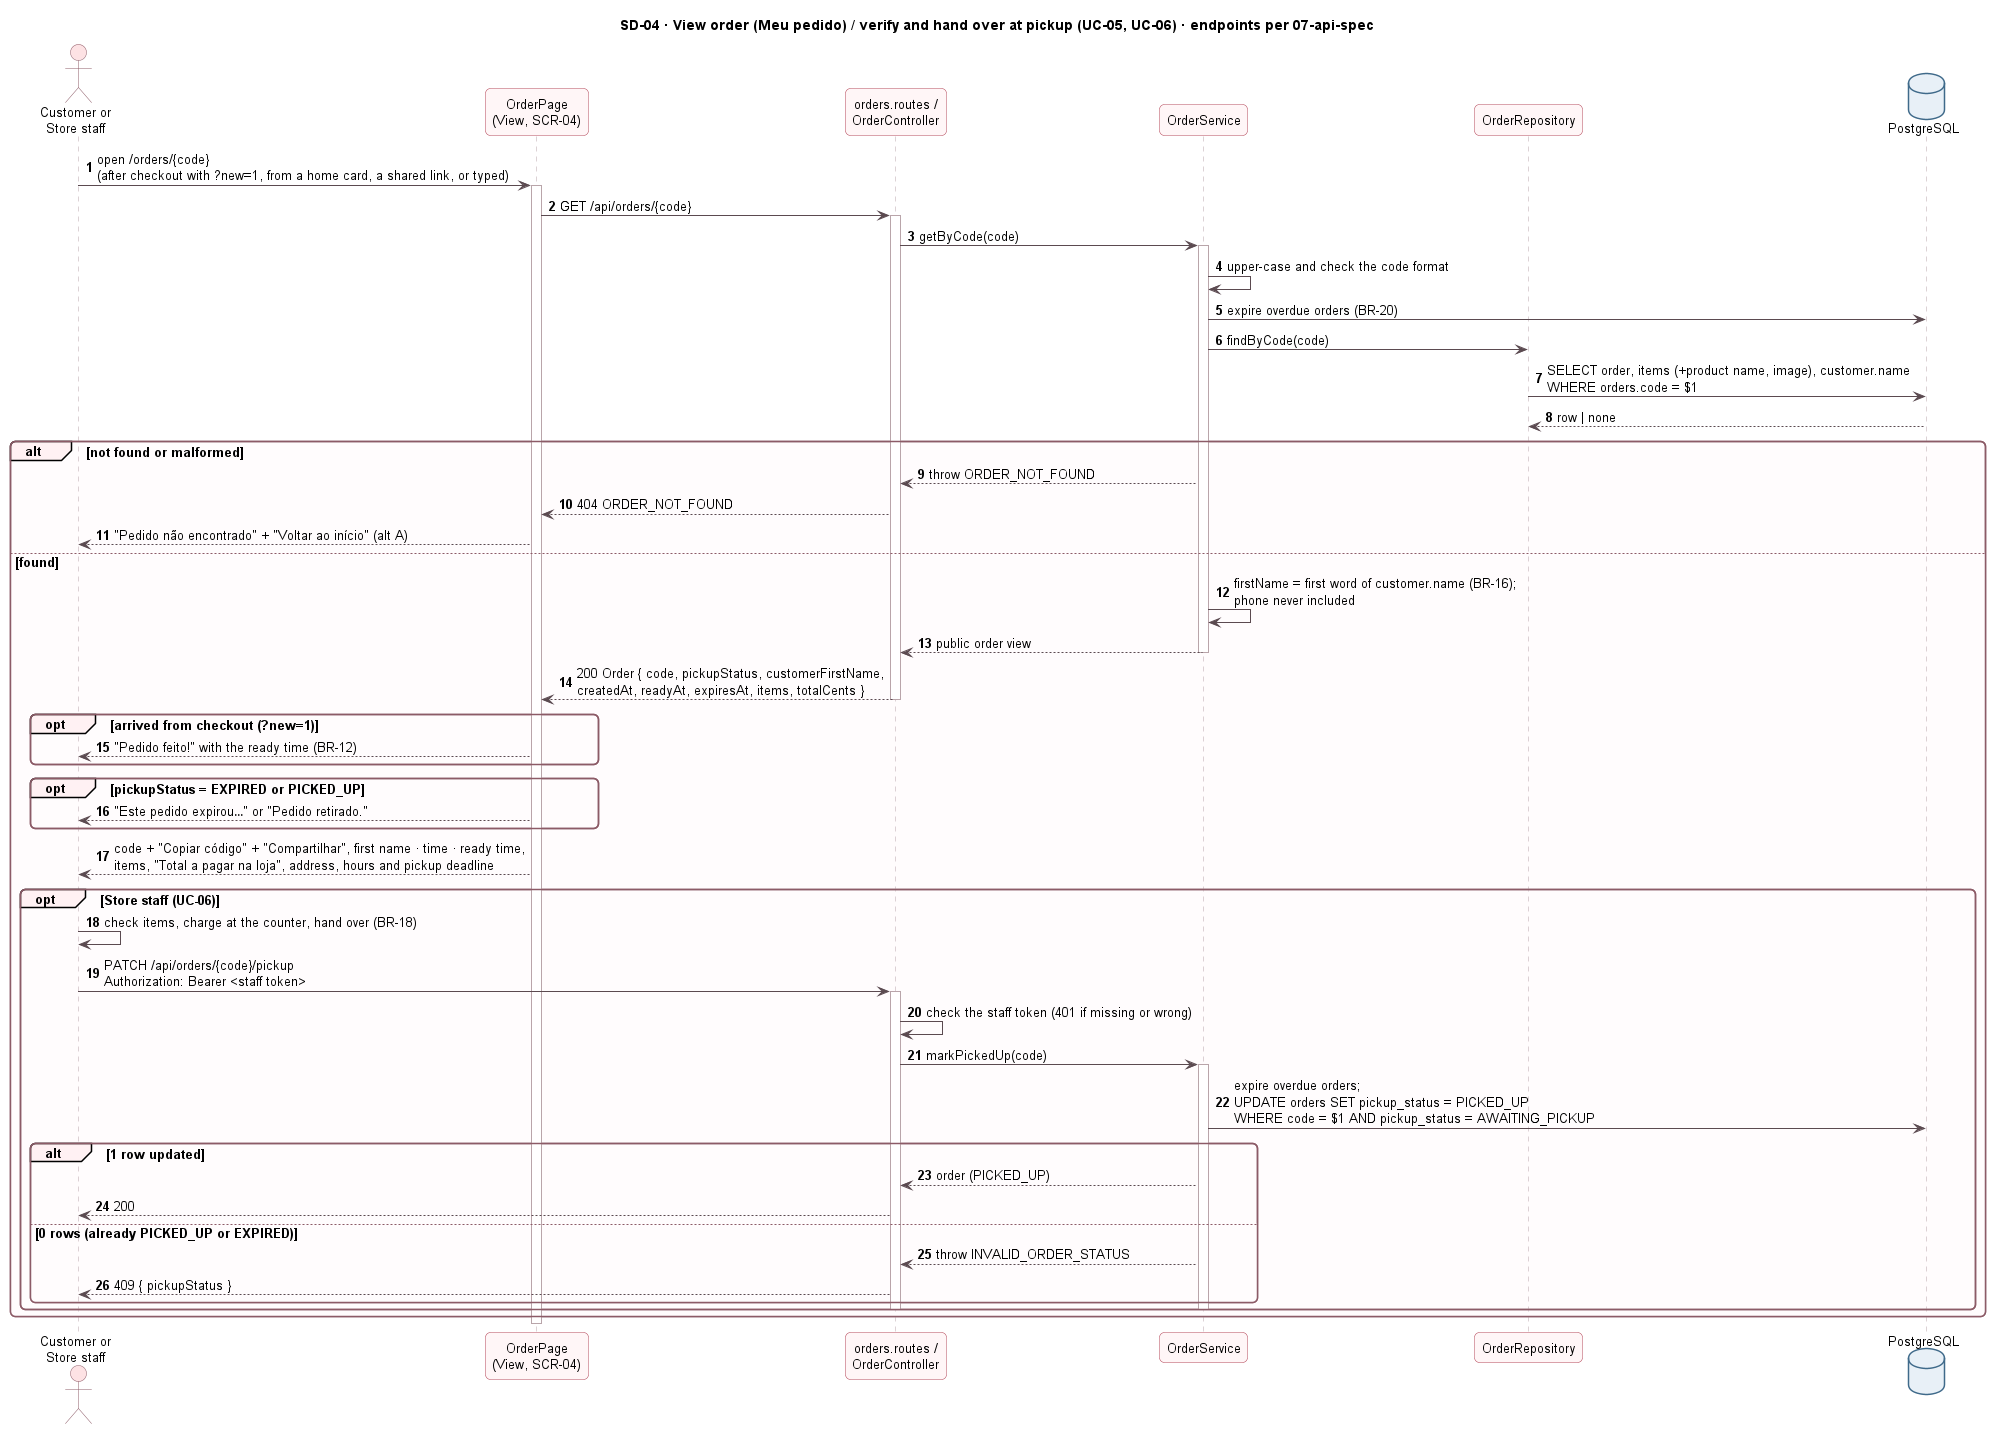

The diagram above was rendered by PlantUML. Its source (embedded in the PNG):
@startuml sd-04-view-order
!include ../_style.iuml
title SD-04 · View order (Meu pedido) / verify and hand over at pickup (UC-05, UC-06) · endpoints per 07-api-spec
autonumber
actor "Customer or\nStore staff" as Actor
participant "OrderPage\n(View, SCR-04)" as V
participant "orders.routes /\nOrderController" as C
participant "OrderService" as S
participant "OrderRepository" as OR
database "PostgreSQL" as DB

Actor -> V : open /orders/{code}\n(after checkout with ?new=1, from a home card, a shared link, or typed)
activate V
V -> C : GET /api/orders/{code}
activate C
C -> S : getByCode(code)
activate S
S -> S : upper-case and check the code format
S -> DB : expire overdue orders (BR-20)
S -> OR : findByCode(code)
OR -> DB : SELECT order, items (+product name, image), customer.name\nWHERE orders.code = $1
DB --> OR : row | none
alt not found or malformed
  S --> C : throw ORDER_NOT_FOUND
  C --> V : 404 ORDER_NOT_FOUND
  V --> Actor : "Pedido não encontrado" + "Voltar ao início" (alt A)
else found
  S -> S : firstName = first word of customer.name (BR-16);\nphone never included
  S --> C : public order view
  deactivate S
  C --> V : 200 Order { code, pickupStatus, customerFirstName,\ncreatedAt, readyAt, expiresAt, items, totalCents }
  deactivate C
  opt arrived from checkout (?new=1)
    V --> Actor : "Pedido feito!" with the ready time (BR-12)
  end
  opt pickupStatus = EXPIRED or PICKED_UP
    V --> Actor : "Este pedido expirou…" or "Pedido retirado."
  end
  V --> Actor : code + "Copiar código" + "Compartilhar", first name · time · ready time,\nitems, "Total a pagar na loja", address, hours and pickup deadline
  opt Store staff (UC-06)
    Actor -> Actor : check items, charge at the counter, hand over (BR-18)
    Actor -> C : PATCH /api/orders/{code}/pickup\nAuthorization: Bearer <staff token>
    activate C
    C -> C : check the staff token (401 if missing or wrong)
    C -> S : markPickedUp(code)
    activate S
    S -> DB : expire overdue orders;\nUPDATE orders SET pickup_status = PICKED_UP\nWHERE code = $1 AND pickup_status = AWAITING_PICKUP
    alt 1 row updated
      S --> C : order (PICKED_UP)
      C --> Actor : 200
    else 0 rows (already PICKED_UP or EXPIRED)
      S --> C : throw INVALID_ORDER_STATUS
      C --> Actor : 409 { pickupStatus }
    end
    deactivate S
    deactivate C
  end
end
deactivate V
@enduml